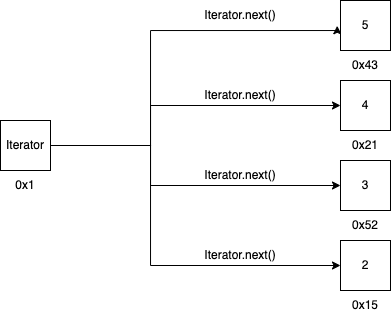

The diagram above was exported from draw.io. Its source (the exported page's mxGraphModel, read from the mxfile embedded in the PNG):
<mxGraphModel dx="719" dy="745" grid="1" gridSize="10" guides="1" tooltips="1" connect="1" arrows="1" fold="1" page="1" pageScale="1" pageWidth="850" pageHeight="1100" math="0" shadow="0">
  <root>
    <mxCell id="0" />
    <mxCell id="1" parent="0" />
    <mxCell id="PcA0AXNNVlQtyIyQkg_h-3" style="edgeStyle=orthogonalEdgeStyle;rounded=0;orthogonalLoop=1;jettySize=auto;html=1;exitX=1;exitY=0.5;exitDx=0;exitDy=0;entryX=-0.066;entryY=0.506;entryDx=0;entryDy=0;entryPerimeter=0;" edge="1" parent="1" source="HZaELMzCvKWHzsWi7TuQ-1" target="HZaELMzCvKWHzsWi7TuQ-5">
      <mxGeometry relative="1" as="geometry">
        <Array as="points">
          <mxPoint x="260" y="255" />
          <mxPoint x="260" y="140" />
          <mxPoint x="447" y="140" />
        </Array>
      </mxGeometry>
    </mxCell>
    <mxCell id="PcA0AXNNVlQtyIyQkg_h-4" style="edgeStyle=orthogonalEdgeStyle;rounded=0;orthogonalLoop=1;jettySize=auto;html=1;entryX=0;entryY=0.5;entryDx=0;entryDy=0;" edge="1" parent="1" source="HZaELMzCvKWHzsWi7TuQ-1" target="HZaELMzCvKWHzsWi7TuQ-4">
      <mxGeometry relative="1" as="geometry">
        <Array as="points">
          <mxPoint x="260" y="255" />
          <mxPoint x="260" y="215" />
        </Array>
      </mxGeometry>
    </mxCell>
    <mxCell id="PcA0AXNNVlQtyIyQkg_h-5" style="edgeStyle=orthogonalEdgeStyle;rounded=0;orthogonalLoop=1;jettySize=auto;html=1;entryX=0;entryY=0.5;entryDx=0;entryDy=0;" edge="1" parent="1" source="HZaELMzCvKWHzsWi7TuQ-1" target="HZaELMzCvKWHzsWi7TuQ-3">
      <mxGeometry relative="1" as="geometry">
        <Array as="points">
          <mxPoint x="260" y="255" />
          <mxPoint x="260" y="295" />
        </Array>
      </mxGeometry>
    </mxCell>
    <mxCell id="PcA0AXNNVlQtyIyQkg_h-6" style="edgeStyle=orthogonalEdgeStyle;rounded=0;orthogonalLoop=1;jettySize=auto;html=1;entryX=0;entryY=0.5;entryDx=0;entryDy=0;" edge="1" parent="1" source="HZaELMzCvKWHzsWi7TuQ-1" target="HZaELMzCvKWHzsWi7TuQ-2">
      <mxGeometry relative="1" as="geometry">
        <Array as="points">
          <mxPoint x="260" y="255" />
          <mxPoint x="260" y="375" />
        </Array>
      </mxGeometry>
    </mxCell>
    <mxCell id="HZaELMzCvKWHzsWi7TuQ-1" value="Iterator" style="whiteSpace=wrap;html=1;aspect=fixed;" parent="1" vertex="1">
      <mxGeometry x="110" y="230" width="50" height="50" as="geometry" />
    </mxCell>
    <mxCell id="HZaELMzCvKWHzsWi7TuQ-2" value="2" style="whiteSpace=wrap;html=1;aspect=fixed;" parent="1" vertex="1">
      <mxGeometry x="450" y="350" width="50" height="50" as="geometry" />
    </mxCell>
    <mxCell id="HZaELMzCvKWHzsWi7TuQ-3" value="3" style="whiteSpace=wrap;html=1;aspect=fixed;" parent="1" vertex="1">
      <mxGeometry x="450" y="270" width="50" height="50" as="geometry" />
    </mxCell>
    <mxCell id="HZaELMzCvKWHzsWi7TuQ-4" value="4" style="whiteSpace=wrap;html=1;aspect=fixed;" parent="1" vertex="1">
      <mxGeometry x="450" y="190" width="50" height="50" as="geometry" />
    </mxCell>
    <mxCell id="HZaELMzCvKWHzsWi7TuQ-5" value="5" style="whiteSpace=wrap;html=1;aspect=fixed;" parent="1" vertex="1">
      <mxGeometry x="450" y="110" width="50" height="50" as="geometry" />
    </mxCell>
    <mxCell id="HZaELMzCvKWHzsWi7TuQ-7" value="0x1" style="text;html=1;strokeColor=none;fillColor=none;align=center;verticalAlign=middle;whiteSpace=wrap;rounded=0;" parent="1" vertex="1">
      <mxGeometry x="110" y="280" width="50" height="30" as="geometry" />
    </mxCell>
    <mxCell id="HZaELMzCvKWHzsWi7TuQ-8" value="0x15" style="text;html=1;strokeColor=none;fillColor=none;align=center;verticalAlign=middle;whiteSpace=wrap;rounded=0;" parent="1" vertex="1">
      <mxGeometry x="450" y="400" width="50" height="30" as="geometry" />
    </mxCell>
    <mxCell id="HZaELMzCvKWHzsWi7TuQ-9" value="0x21" style="text;html=1;strokeColor=none;fillColor=none;align=center;verticalAlign=middle;whiteSpace=wrap;rounded=0;" parent="1" vertex="1">
      <mxGeometry x="455" y="240" width="40" height="30" as="geometry" />
    </mxCell>
    <mxCell id="HZaELMzCvKWHzsWi7TuQ-10" value="0x43" style="text;html=1;strokeColor=none;fillColor=none;align=center;verticalAlign=middle;whiteSpace=wrap;rounded=0;" parent="1" vertex="1">
      <mxGeometry x="450" y="160" width="50" height="30" as="geometry" />
    </mxCell>
    <mxCell id="HZaELMzCvKWHzsWi7TuQ-11" value="0x52" style="text;html=1;strokeColor=none;fillColor=none;align=center;verticalAlign=middle;whiteSpace=wrap;rounded=0;" parent="1" vertex="1">
      <mxGeometry x="450" y="320" width="50" height="30" as="geometry" />
    </mxCell>
    <mxCell id="PcA0AXNNVlQtyIyQkg_h-7" value="Iterator.next()" style="text;html=1;strokeColor=none;fillColor=none;align=center;verticalAlign=middle;whiteSpace=wrap;rounded=0;" vertex="1" parent="1">
      <mxGeometry x="320" y="110" width="60" height="30" as="geometry" />
    </mxCell>
    <mxCell id="PcA0AXNNVlQtyIyQkg_h-8" value="Iterator.next()" style="text;html=1;strokeColor=none;fillColor=none;align=center;verticalAlign=middle;whiteSpace=wrap;rounded=0;" vertex="1" parent="1">
      <mxGeometry x="320" y="190" width="60" height="30" as="geometry" />
    </mxCell>
    <mxCell id="PcA0AXNNVlQtyIyQkg_h-9" value="Iterator.next()" style="text;html=1;strokeColor=none;fillColor=none;align=center;verticalAlign=middle;whiteSpace=wrap;rounded=0;" vertex="1" parent="1">
      <mxGeometry x="320" y="270" width="60" height="30" as="geometry" />
    </mxCell>
    <mxCell id="PcA0AXNNVlQtyIyQkg_h-10" value="Iterator.next()" style="text;html=1;strokeColor=none;fillColor=none;align=center;verticalAlign=middle;whiteSpace=wrap;rounded=0;" vertex="1" parent="1">
      <mxGeometry x="320" y="350" width="60" height="30" as="geometry" />
    </mxCell>
  </root>
</mxGraphModel>